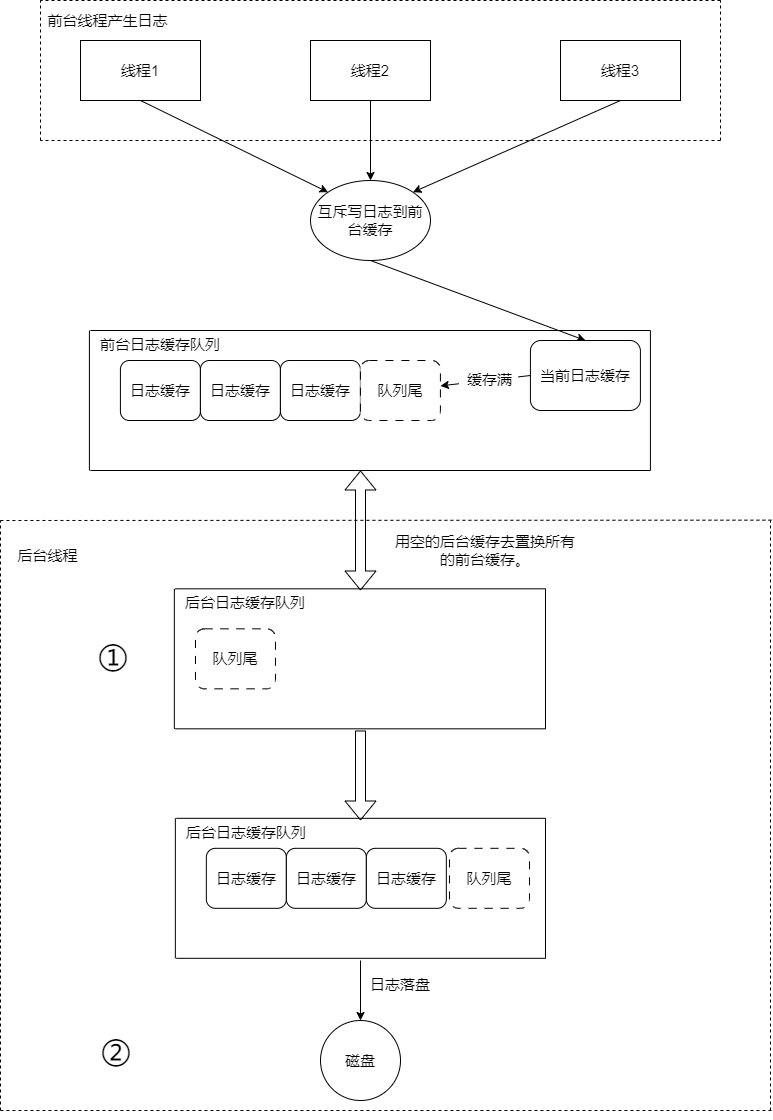

The diagram above was exported from draw.io. Its source (the exported page's mxGraphModel, read from the mxfile embedded in the PNG):
<mxGraphModel dx="2000" dy="772" grid="1" gridSize="10" guides="1" tooltips="1" connect="1" arrows="1" fold="1" page="1" pageScale="1" pageWidth="827" pageHeight="1169" math="0" shadow="0">
  <root>
    <mxCell id="0" />
    <mxCell id="1" parent="0" />
    <mxCell id="S5Xp5w9fCEwy-76UTDA_-1" value="&lt;font style=&quot;font-size: 15px;&quot;&gt;线程2&lt;/font&gt;" style="rounded=0;whiteSpace=wrap;html=1;" parent="1" vertex="1">
      <mxGeometry x="230" y="400" width="120" height="60" as="geometry" />
    </mxCell>
    <mxCell id="S5Xp5w9fCEwy-76UTDA_-2" value="&lt;font style=&quot;font-size: 15px;&quot;&gt;线程1&lt;/font&gt;" style="rounded=0;whiteSpace=wrap;html=1;" parent="1" vertex="1">
      <mxGeometry y="400" width="120" height="60" as="geometry" />
    </mxCell>
    <mxCell id="S5Xp5w9fCEwy-76UTDA_-3" value="&lt;font style=&quot;font-size: 15px;&quot;&gt;线程3&lt;/font&gt;" style="rounded=0;whiteSpace=wrap;html=1;" parent="1" vertex="1">
      <mxGeometry x="480" y="400" width="120" height="60" as="geometry" />
    </mxCell>
    <mxCell id="S5Xp5w9fCEwy-76UTDA_-9" value="&lt;span style=&quot;font-size: 15px;&quot;&gt;日志缓存&lt;/span&gt;" style="rounded=1;whiteSpace=wrap;html=1;" parent="1" vertex="1">
      <mxGeometry x="39.91" y="720" width="80" height="60" as="geometry" />
    </mxCell>
    <mxCell id="S5Xp5w9fCEwy-76UTDA_-10" value="&lt;font style=&quot;font-size: 15px;&quot;&gt;日志缓存&lt;/font&gt;" style="rounded=1;whiteSpace=wrap;html=1;" parent="1" vertex="1">
      <mxGeometry x="119.91" y="720" width="80" height="60" as="geometry" />
    </mxCell>
    <mxCell id="S5Xp5w9fCEwy-76UTDA_-11" value="&lt;font style=&quot;font-size: 15px;&quot;&gt;日志缓存&lt;/font&gt;" style="rounded=1;whiteSpace=wrap;html=1;" parent="1" vertex="1">
      <mxGeometry x="199.91" y="720" width="80" height="60" as="geometry" />
    </mxCell>
    <mxCell id="S5Xp5w9fCEwy-76UTDA_-35" value="&lt;p style=&quot;line-height: 120%;&quot;&gt;&lt;font style=&quot;font-size: 15px;&quot;&gt;前台日志缓存队列&lt;/font&gt;&lt;/p&gt;" style="text;html=1;strokeColor=none;fillColor=none;align=center;verticalAlign=middle;whiteSpace=wrap;rounded=0;" parent="1" vertex="1">
      <mxGeometry x="9.91" y="690" width="140" height="30" as="geometry" />
    </mxCell>
    <mxCell id="qzREF-DMHHkwRAHTe7vS-2" value="&lt;font style=&quot;font-size: 15px;&quot;&gt;互斥写日志到前台缓存&lt;/font&gt;" style="ellipse;whiteSpace=wrap;html=1;" parent="1" vertex="1">
      <mxGeometry x="230" y="540" width="120" height="80" as="geometry" />
    </mxCell>
    <mxCell id="qzREF-DMHHkwRAHTe7vS-7" value="" style="endArrow=classic;html=1;rounded=0;entryX=0.5;entryY=0;entryDx=0;entryDy=0;exitX=0.5;exitY=1;exitDx=0;exitDy=0;" parent="1" source="qzREF-DMHHkwRAHTe7vS-2" target="Tkk1cLyAZxEWl1aqqXaf-2" edge="1">
      <mxGeometry width="50" height="50" relative="1" as="geometry">
        <mxPoint x="210" y="490" as="sourcePoint" />
        <mxPoint x="260" y="440" as="targetPoint" />
      </mxGeometry>
    </mxCell>
    <mxCell id="k_XwCKz-Y88F6d-tY287-6" value="" style="endArrow=classic;html=1;rounded=0;exitX=0.5;exitY=1;exitDx=0;exitDy=0;entryX=1;entryY=0;entryDx=0;entryDy=0;" parent="1" source="S5Xp5w9fCEwy-76UTDA_-3" target="qzREF-DMHHkwRAHTe7vS-2" edge="1">
      <mxGeometry width="50" height="50" relative="1" as="geometry">
        <mxPoint x="560" y="600" as="sourcePoint" />
        <mxPoint x="610" y="550" as="targetPoint" />
      </mxGeometry>
    </mxCell>
    <mxCell id="k_XwCKz-Y88F6d-tY287-7" value="" style="endArrow=classic;html=1;rounded=0;entryX=0.5;entryY=0;entryDx=0;entryDy=0;exitX=0.5;exitY=1;exitDx=0;exitDy=0;" parent="1" source="S5Xp5w9fCEwy-76UTDA_-1" target="qzREF-DMHHkwRAHTe7vS-2" edge="1">
      <mxGeometry width="50" height="50" relative="1" as="geometry">
        <mxPoint x="290" y="470" as="sourcePoint" />
        <mxPoint x="350" y="345" as="targetPoint" />
      </mxGeometry>
    </mxCell>
    <mxCell id="k_XwCKz-Y88F6d-tY287-8" value="" style="endArrow=classic;html=1;rounded=0;exitX=0.5;exitY=1;exitDx=0;exitDy=0;entryX=0;entryY=0;entryDx=0;entryDy=0;" parent="1" source="S5Xp5w9fCEwy-76UTDA_-2" target="qzREF-DMHHkwRAHTe7vS-2" edge="1">
      <mxGeometry width="50" height="50" relative="1" as="geometry">
        <mxPoint x="-80" y="520" as="sourcePoint" />
        <mxPoint x="-30" y="470" as="targetPoint" />
      </mxGeometry>
    </mxCell>
    <mxCell id="8ceh7xDaE8lbrNcBBX1y-3" value="" style="endArrow=none;dashed=1;html=1;rounded=0;" parent="1" edge="1">
      <mxGeometry width="50" height="50" relative="1" as="geometry">
        <mxPoint x="640" y="500" as="sourcePoint" />
        <mxPoint x="640" y="360" as="targetPoint" />
      </mxGeometry>
    </mxCell>
    <mxCell id="8ceh7xDaE8lbrNcBBX1y-4" value="" style="endArrow=none;dashed=1;html=1;rounded=0;" parent="1" edge="1">
      <mxGeometry width="50" height="50" relative="1" as="geometry">
        <mxPoint x="-40" y="500" as="sourcePoint" />
        <mxPoint x="-40" y="360" as="targetPoint" />
      </mxGeometry>
    </mxCell>
    <mxCell id="8ceh7xDaE8lbrNcBBX1y-5" value="" style="endArrow=none;dashed=1;html=1;rounded=0;" parent="1" edge="1">
      <mxGeometry width="50" height="50" relative="1" as="geometry">
        <mxPoint x="640" y="360" as="sourcePoint" />
        <mxPoint x="-40" y="360" as="targetPoint" />
      </mxGeometry>
    </mxCell>
    <mxCell id="8ceh7xDaE8lbrNcBBX1y-6" value="" style="endArrow=none;dashed=1;html=1;rounded=0;" parent="1" edge="1">
      <mxGeometry width="50" height="50" relative="1" as="geometry">
        <mxPoint x="640" y="500" as="sourcePoint" />
        <mxPoint x="-40" y="500" as="targetPoint" />
      </mxGeometry>
    </mxCell>
    <mxCell id="8ceh7xDaE8lbrNcBBX1y-7" value="&lt;span style=&quot;font-size: 15px;&quot;&gt;前台线程产生日志&lt;/span&gt;" style="text;html=1;strokeColor=none;fillColor=none;align=center;verticalAlign=middle;whiteSpace=wrap;rounded=0;" parent="1" vertex="1">
      <mxGeometry x="-35" y="360" width="125" height="40" as="geometry" />
    </mxCell>
    <mxCell id="8ceh7xDaE8lbrNcBBX1y-8" value="" style="endArrow=none;html=1;rounded=0;" parent="1" edge="1">
      <mxGeometry width="50" height="50" relative="1" as="geometry">
        <mxPoint x="569.91" y="830" as="sourcePoint" />
        <mxPoint x="569.91" y="690" as="targetPoint" />
      </mxGeometry>
    </mxCell>
    <mxCell id="8ceh7xDaE8lbrNcBBX1y-9" value="" style="endArrow=none;html=1;rounded=0;" parent="1" edge="1">
      <mxGeometry width="50" height="50" relative="1" as="geometry">
        <mxPoint x="8.909999999999986" y="830" as="sourcePoint" />
        <mxPoint x="8.909999999999986" y="690" as="targetPoint" />
      </mxGeometry>
    </mxCell>
    <mxCell id="8ceh7xDaE8lbrNcBBX1y-10" value="" style="endArrow=none;html=1;rounded=0;" parent="1" edge="1">
      <mxGeometry width="50" height="50" relative="1" as="geometry">
        <mxPoint x="569.91" y="690" as="sourcePoint" />
        <mxPoint x="9.91" y="690" as="targetPoint" />
      </mxGeometry>
    </mxCell>
    <mxCell id="8ceh7xDaE8lbrNcBBX1y-11" value="" style="endArrow=none;html=1;rounded=0;" parent="1" edge="1">
      <mxGeometry width="50" height="50" relative="1" as="geometry">
        <mxPoint x="569.91" y="830" as="sourcePoint" />
        <mxPoint x="9.91" y="830" as="targetPoint" />
      </mxGeometry>
    </mxCell>
    <mxCell id="Tkk1cLyAZxEWl1aqqXaf-2" value="&lt;font style=&quot;font-size: 15px;&quot;&gt;当前日志缓存&lt;/font&gt;" style="rounded=1;whiteSpace=wrap;html=1;" parent="1" vertex="1">
      <mxGeometry x="449.91" y="700" width="110" height="70" as="geometry" />
    </mxCell>
    <mxCell id="Tkk1cLyAZxEWl1aqqXaf-8" value="" style="endArrow=classic;html=1;rounded=0;exitX=0;exitY=0.5;exitDx=0;exitDy=0;dashed=1;dashPattern=12 12;" parent="1" source="Tkk1cLyAZxEWl1aqqXaf-2" target="Tkk1cLyAZxEWl1aqqXaf-7" edge="1">
      <mxGeometry relative="1" as="geometry">
        <mxPoint x="423.91" y="735" as="sourcePoint" />
        <mxPoint x="319.91" y="750" as="targetPoint" />
      </mxGeometry>
    </mxCell>
    <mxCell id="Tkk1cLyAZxEWl1aqqXaf-9" value="Label" style="edgeLabel;resizable=0;html=1;align=center;verticalAlign=middle;" parent="Tkk1cLyAZxEWl1aqqXaf-8" connectable="0" vertex="1">
      <mxGeometry relative="1" as="geometry" />
    </mxCell>
    <mxCell id="Tkk1cLyAZxEWl1aqqXaf-10" value="&lt;font style=&quot;font-size: 15px;&quot;&gt;缓存满&lt;/font&gt;" style="edgeLabel;html=1;align=center;verticalAlign=middle;resizable=0;points=[];" parent="Tkk1cLyAZxEWl1aqqXaf-8" vertex="1" connectable="0">
      <mxGeometry x="-0.0804" y="-1" relative="1" as="geometry">
        <mxPoint as="offset" />
      </mxGeometry>
    </mxCell>
    <mxCell id="Tkk1cLyAZxEWl1aqqXaf-7" value="&lt;span style=&quot;font-size: 15px;&quot;&gt;队列尾&lt;/span&gt;" style="rounded=1;whiteSpace=wrap;html=1;dashed=1;dashPattern=8 8;" parent="1" vertex="1">
      <mxGeometry x="279.90999999999997" y="720" width="80" height="60" as="geometry" />
    </mxCell>
    <mxCell id="Tkk1cLyAZxEWl1aqqXaf-11" value="" style="shape=flexArrow;endArrow=classic;startArrow=classic;html=1;rounded=0;" parent="1" edge="1">
      <mxGeometry width="100" height="100" relative="1" as="geometry">
        <mxPoint x="280" y="950" as="sourcePoint" />
        <mxPoint x="280" y="830" as="targetPoint" />
      </mxGeometry>
    </mxCell>
    <mxCell id="Tkk1cLyAZxEWl1aqqXaf-12" value="&lt;font style=&quot;font-size: 15px;&quot;&gt;用空的后台缓存去置换所有的前台缓存。&lt;/font&gt;" style="text;html=1;strokeColor=none;fillColor=none;align=center;verticalAlign=middle;whiteSpace=wrap;rounded=0;" parent="1" vertex="1">
      <mxGeometry x="310" y="860" width="190" height="100" as="geometry" />
    </mxCell>
    <mxCell id="Tkk1cLyAZxEWl1aqqXaf-27" value="&lt;span style=&quot;font-size: 15px;&quot;&gt;日志缓存&lt;/span&gt;" style="rounded=1;whiteSpace=wrap;html=1;" parent="1" vertex="1">
      <mxGeometry x="125.85" y="1207.82" width="80" height="60" as="geometry" />
    </mxCell>
    <mxCell id="Tkk1cLyAZxEWl1aqqXaf-28" value="&lt;font style=&quot;font-size: 15px;&quot;&gt;日志缓存&lt;/font&gt;" style="rounded=1;whiteSpace=wrap;html=1;" parent="1" vertex="1">
      <mxGeometry x="205.85" y="1207.82" width="80" height="60" as="geometry" />
    </mxCell>
    <mxCell id="Tkk1cLyAZxEWl1aqqXaf-29" value="&lt;font style=&quot;font-size: 15px;&quot;&gt;日志缓存&lt;/font&gt;" style="rounded=1;whiteSpace=wrap;html=1;" parent="1" vertex="1">
      <mxGeometry x="285.85" y="1207.82" width="80" height="60" as="geometry" />
    </mxCell>
    <mxCell id="Tkk1cLyAZxEWl1aqqXaf-30" value="&lt;p style=&quot;line-height: 120%;&quot;&gt;&lt;font style=&quot;font-size: 15px;&quot;&gt;后台日志缓存队列&lt;/font&gt;&lt;/p&gt;" style="text;html=1;strokeColor=none;fillColor=none;align=center;verticalAlign=middle;whiteSpace=wrap;rounded=0;" parent="1" vertex="1">
      <mxGeometry x="95.85" y="1177.82" width="140" height="30" as="geometry" />
    </mxCell>
    <mxCell id="Tkk1cLyAZxEWl1aqqXaf-31" value="" style="endArrow=none;html=1;rounded=0;" parent="1" edge="1">
      <mxGeometry width="50" height="50" relative="1" as="geometry">
        <mxPoint x="464.97999999999996" y="1317.82" as="sourcePoint" />
        <mxPoint x="464.97999999999996" y="1177.82" as="targetPoint" />
      </mxGeometry>
    </mxCell>
    <mxCell id="Tkk1cLyAZxEWl1aqqXaf-32" value="" style="endArrow=none;html=1;rounded=0;" parent="1" edge="1">
      <mxGeometry width="50" height="50" relative="1" as="geometry">
        <mxPoint x="94.85" y="1317.82" as="sourcePoint" />
        <mxPoint x="94.85" y="1177.82" as="targetPoint" />
      </mxGeometry>
    </mxCell>
    <mxCell id="Tkk1cLyAZxEWl1aqqXaf-33" value="" style="endArrow=none;html=1;rounded=0;" parent="1" edge="1">
      <mxGeometry width="50" height="50" relative="1" as="geometry">
        <mxPoint x="464.98" y="1177.82" as="sourcePoint" />
        <mxPoint x="95.85" y="1177.82" as="targetPoint" />
      </mxGeometry>
    </mxCell>
    <mxCell id="Tkk1cLyAZxEWl1aqqXaf-34" value="" style="endArrow=none;html=1;rounded=0;" parent="1" edge="1">
      <mxGeometry width="50" height="50" relative="1" as="geometry">
        <mxPoint x="464.98" y="1317.82" as="sourcePoint" />
        <mxPoint x="95.85" y="1317.82" as="targetPoint" />
      </mxGeometry>
    </mxCell>
    <mxCell id="Tkk1cLyAZxEWl1aqqXaf-41" value="&lt;p style=&quot;line-height: 120%;&quot;&gt;&lt;font style=&quot;font-size: 15px;&quot;&gt;后台日志缓存队列&lt;/font&gt;&lt;/p&gt;" style="text;html=1;strokeColor=none;fillColor=none;align=center;verticalAlign=middle;whiteSpace=wrap;rounded=0;" parent="1" vertex="1">
      <mxGeometry x="94.85" y="948.32" width="140" height="30" as="geometry" />
    </mxCell>
    <mxCell id="Tkk1cLyAZxEWl1aqqXaf-42" value="" style="endArrow=none;html=1;rounded=0;" parent="1" edge="1">
      <mxGeometry width="50" height="50" relative="1" as="geometry">
        <mxPoint x="464.9799999999999" y="1088.32" as="sourcePoint" />
        <mxPoint x="464.9799999999999" y="948.32" as="targetPoint" />
      </mxGeometry>
    </mxCell>
    <mxCell id="Tkk1cLyAZxEWl1aqqXaf-43" value="" style="endArrow=none;html=1;rounded=0;" parent="1" edge="1">
      <mxGeometry width="50" height="50" relative="1" as="geometry">
        <mxPoint x="93.85" y="1088.32" as="sourcePoint" />
        <mxPoint x="93.85" y="948.32" as="targetPoint" />
      </mxGeometry>
    </mxCell>
    <mxCell id="Tkk1cLyAZxEWl1aqqXaf-44" value="" style="endArrow=none;html=1;rounded=0;" parent="1" edge="1">
      <mxGeometry width="50" height="50" relative="1" as="geometry">
        <mxPoint x="464.98" y="948.32" as="sourcePoint" />
        <mxPoint x="94.85" y="948.32" as="targetPoint" />
      </mxGeometry>
    </mxCell>
    <mxCell id="Tkk1cLyAZxEWl1aqqXaf-45" value="" style="endArrow=none;html=1;rounded=0;" parent="1" edge="1">
      <mxGeometry width="50" height="50" relative="1" as="geometry">
        <mxPoint x="464.98" y="1088.32" as="sourcePoint" />
        <mxPoint x="94.85" y="1088.32" as="targetPoint" />
      </mxGeometry>
    </mxCell>
    <mxCell id="Tkk1cLyAZxEWl1aqqXaf-46" value="" style="shape=flexArrow;endArrow=classic;html=1;rounded=0;" parent="1" edge="1">
      <mxGeometry width="50" height="50" relative="1" as="geometry">
        <mxPoint x="280" y="1090" as="sourcePoint" />
        <mxPoint x="280" y="1180" as="targetPoint" />
      </mxGeometry>
    </mxCell>
    <mxCell id="Tkk1cLyAZxEWl1aqqXaf-47" value="&lt;span style=&quot;font-size: 15px;&quot;&gt;队列尾&lt;/span&gt;" style="rounded=1;whiteSpace=wrap;html=1;dashed=1;dashPattern=8 8;" parent="1" vertex="1">
      <mxGeometry x="114.97999999999996" y="988.32" width="80" height="60" as="geometry" />
    </mxCell>
    <mxCell id="Tkk1cLyAZxEWl1aqqXaf-48" value="&lt;span style=&quot;font-size: 15px;&quot;&gt;队列尾&lt;/span&gt;" style="rounded=1;whiteSpace=wrap;html=1;dashed=1;dashPattern=8 8;" parent="1" vertex="1">
      <mxGeometry x="368.98" y="1207.82" width="80" height="60" as="geometry" />
    </mxCell>
    <mxCell id="Tkk1cLyAZxEWl1aqqXaf-49" value="" style="endArrow=none;dashed=1;html=1;rounded=0;" parent="1" edge="1">
      <mxGeometry width="50" height="50" relative="1" as="geometry">
        <mxPoint x="-80" y="1470" as="sourcePoint" />
        <mxPoint x="-80" y="880" as="targetPoint" />
      </mxGeometry>
    </mxCell>
    <mxCell id="Tkk1cLyAZxEWl1aqqXaf-50" value="" style="endArrow=none;dashed=1;html=1;rounded=0;" parent="1" edge="1">
      <mxGeometry width="50" height="50" relative="1" as="geometry">
        <mxPoint x="690" y="1470" as="sourcePoint" />
        <mxPoint x="690" y="880" as="targetPoint" />
      </mxGeometry>
    </mxCell>
    <mxCell id="Tkk1cLyAZxEWl1aqqXaf-51" value="" style="endArrow=none;dashed=1;html=1;rounded=0;" parent="1" edge="1">
      <mxGeometry width="50" height="50" relative="1" as="geometry">
        <mxPoint x="690.91" y="1470" as="sourcePoint" />
        <mxPoint x="-80" y="1470" as="targetPoint" />
      </mxGeometry>
    </mxCell>
    <mxCell id="Tkk1cLyAZxEWl1aqqXaf-52" value="" style="endArrow=none;dashed=1;html=1;rounded=0;" parent="1" edge="1">
      <mxGeometry width="50" height="50" relative="1" as="geometry">
        <mxPoint x="690.9100000000001" y="879.66" as="sourcePoint" />
        <mxPoint x="-80" y="880" as="targetPoint" />
      </mxGeometry>
    </mxCell>
    <mxCell id="Tkk1cLyAZxEWl1aqqXaf-53" value="" style="endArrow=classic;html=1;rounded=0;entryX=0.5;entryY=0;entryDx=0;entryDy=0;" parent="1" target="Tkk1cLyAZxEWl1aqqXaf-54" edge="1">
      <mxGeometry width="50" height="50" relative="1" as="geometry">
        <mxPoint x="280" y="1320" as="sourcePoint" />
        <mxPoint x="280" y="1360" as="targetPoint" />
      </mxGeometry>
    </mxCell>
    <mxCell id="Tkk1cLyAZxEWl1aqqXaf-54" value="&lt;font style=&quot;font-size: 15px;&quot;&gt;磁盘&lt;/font&gt;" style="ellipse;whiteSpace=wrap;html=1;aspect=fixed;" parent="1" vertex="1">
      <mxGeometry x="240" y="1380" width="80" height="80" as="geometry" />
    </mxCell>
    <mxCell id="Tkk1cLyAZxEWl1aqqXaf-55" value="&lt;font style=&quot;font-size: 15px;&quot;&gt;后台线程&lt;/font&gt;" style="text;html=1;strokeColor=none;fillColor=none;align=center;verticalAlign=middle;whiteSpace=wrap;rounded=0;" parent="1" vertex="1">
      <mxGeometry x="-75.09" y="880" width="85" height="70" as="geometry" />
    </mxCell>
    <mxCell id="Tkk1cLyAZxEWl1aqqXaf-56" value="&lt;font style=&quot;font-size: 30px;&quot;&gt;①&lt;/font&gt;" style="text;html=1;strokeColor=none;fillColor=none;align=center;verticalAlign=middle;whiteSpace=wrap;rounded=0;" parent="1" vertex="1">
      <mxGeometry x="-24.15" y="950" width="114.15" height="130" as="geometry" />
    </mxCell>
    <mxCell id="Tkk1cLyAZxEWl1aqqXaf-57" value="&lt;font style=&quot;font-size: 30px;&quot;&gt;②&lt;/font&gt;" style="text;html=1;strokeColor=none;fillColor=none;align=center;verticalAlign=middle;whiteSpace=wrap;rounded=0;" parent="1" vertex="1">
      <mxGeometry x="-24.150000000000002" y="1340" width="120" height="139" as="geometry" />
    </mxCell>
    <mxCell id="Tkk1cLyAZxEWl1aqqXaf-59" value="&lt;font style=&quot;font-size: 15px;&quot;&gt;日志落盘&lt;br&gt;&lt;/font&gt;" style="text;html=1;strokeColor=none;fillColor=none;align=center;verticalAlign=middle;whiteSpace=wrap;rounded=0;" parent="1" vertex="1">
      <mxGeometry x="284.91" y="1319" width="70" height="50" as="geometry" />
    </mxCell>
  </root>
</mxGraphModel>